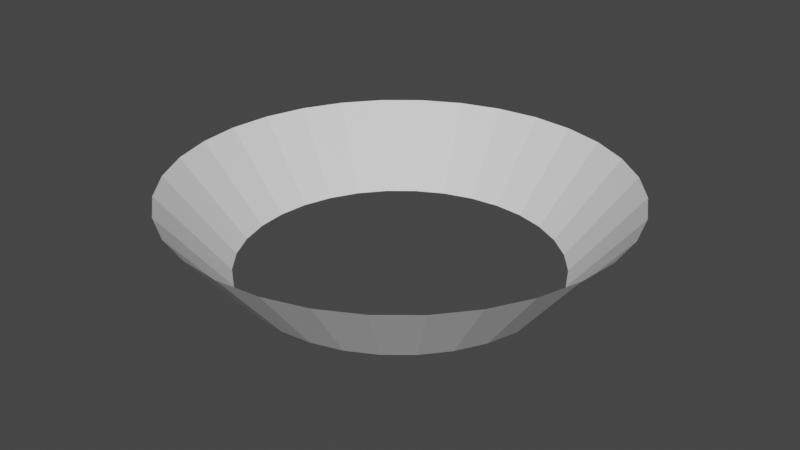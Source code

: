 # Source: Cylinder.blend  (saved by Blender 2.93.21; exported with 4.5.12 LTS)
import bpy
from mathutils import Matrix  # noqa: F401  (used for matrix-valued properties, if any)

bpy.ops.wm.read_factory_settings(use_empty=True)
scene = bpy.context.scene
scene.name = 'Scene'

# ---- collections
col_collection = bpy.data.collections.new('Collection'); scene.collection.children.link(col_collection)

# ---- world
world_world = bpy.data.worlds.new('World'); scene.world = world_world
world_world.use_nodes = True; world_world.node_tree.nodes.clear()
_N = world_world.node_tree.nodes; _L = world_world.node_tree.links
n0 = _N.new('ShaderNodeOutputWorld'); n0.name = 'World Output'; n0.location = (300, 300)
n1 = _N.new('ShaderNodeBackground'); n1.name = 'Background'; n1.location = (10, 300)
n1.inputs[0].default_value = (0.05088, 0.05088, 0.05088, 1.0)
_L.new(n1.outputs[0], n0.inputs[0])
n0.is_active_output = True
world_world.color = (0.05088, 0.05088, 0.05088)
world_world.use_sun_shadow = False
world_world.sun_shadow_jitter_overblur = 0.0

# ---- meshes
me_cylinder = bpy.data.meshes.new('Cylinder')
me_cylinder.from_pydata([(-7.171e-08, 1.0, -0.08565), (-7.619e-08, 1.416, 0.4134), (0.1951, 0.9808, -0.08565), (0.2762, 1.388, 0.4134), (0.3827, 0.9239, -0.08565), (0.5417, 1.308, 0.4134), (0.5556, 0.8315, -0.08565), (0.7864, 1.177, 0.4134), (0.7071, 0.7071, -0.08565), (1.001, 1.001, 0.4134), (0.8315, 0.5556, -0.08565), (1.177, 0.7864, 0.4134), (0.9239, 0.3827, -0.08565), (1.308, 0.5417, 0.4134), (0.9808, 0.1951, -0.08565), (1.388, 0.2762, 0.4134), (1.0, -6.458e-09, -0.08565), (1.416, -1.519e-08, 0.4134), (0.9808, -0.1951, -0.08565), (1.388, -0.2762, 0.4134), (0.9239, -0.3827, -0.08565), (1.308, -0.5417, 0.4134), (0.8315, -0.5556, -0.08565), (1.177, -0.7864, 0.4134), (0.7071, -0.7071, -0.08565), (1.001, -1.001, 0.4134), (0.5556, -0.8315, -0.08565), (0.7864, -1.177, 0.4134), (0.3827, -0.9239, -0.08565), (0.5417, -1.308, 0.4134), (0.1951, -0.9808, -0.08565), (0.2762, -1.388, 0.4134), (-1.591e-07, -1.0, -0.08565), (-1.999e-07, -1.416, 0.4134), (-0.1951, -0.9808, -0.08565), (-0.2762, -1.388, 0.4134), (-0.3827, -0.9239, -0.08565), (-0.5417, -1.308, 0.4134), (-0.5556, -0.8315, -0.08565), (-0.7864, -1.177, 0.4134), (-0.7071, -0.7071, -0.08565), (-1.001, -1.001, 0.4134), (-0.8315, -0.5556, -0.08565), (-1.177, -0.7864, 0.4134), (-0.9239, -0.3827, -0.08565), (-1.308, -0.5417, 0.4134), (-0.9808, -0.1951, -0.08565), (-1.388, -0.2762, 0.4134), (-1.0, 4.918e-08, -0.08565), (-1.416, 6.357e-08, 0.4134), (-0.9808, 0.1951, -0.08565), (-1.388, 0.2762, 0.4134), (-0.9239, 0.3827, -0.08565), (-1.308, 0.5417, 0.4134), (-0.8315, 0.5556, -0.08565), (-1.177, 0.7864, 0.4134), (-0.7071, 0.7071, -0.08565), (-1.001, 1.001, 0.4134), (-0.5556, 0.8315, -0.08565), (-0.7864, 1.177, 0.4134), (-0.3827, 0.9239, -0.08565), (-0.5417, 1.308, 0.4134), (-0.1951, 0.9808, -0.08565), (-0.2762, 1.388, 0.4134)], [], [(0, 2, 3, 1), (2, 4, 5, 3), (4, 6, 7, 5), (6, 8, 9, 7), (8, 10, 11, 9), (10, 12, 13, 11), (12, 14, 15, 13), (14, 16, 17, 15), (16, 18, 19, 17), (18, 20, 21, 19), (20, 22, 23, 21), (22, 24, 25, 23), (24, 26, 27, 25), (26, 28, 29, 27), (28, 30, 31, 29), (30, 32, 33, 31), (32, 34, 35, 33), (34, 36, 37, 35), (36, 38, 39, 37), (38, 40, 41, 39), (40, 42, 43, 41), (42, 44, 45, 43), (44, 46, 47, 45), (46, 48, 49, 47), (48, 50, 51, 49), (50, 52, 53, 51), (52, 54, 55, 53), (54, 56, 57, 55), (56, 58, 59, 57), (58, 60, 61, 59), (60, 62, 63, 61), (62, 0, 1, 63)])
_uv = me_cylinder.uv_layers.new(name='UVMap')
_uv.uv.foreach_set('vector', [0.0, -5.96e-08, 0.0, 0.03125, 1.0, 0.03125, 1.0, 0.0, 0.0, 0.03125, 0.0, 0.0625, 1.0, 0.0625, 1.0, 0.03125, 0.0, 0.0625, 0.0, 0.09375, 1.0, 0.09375, 1.0, 0.0625, 0.0, 0.09375, 0.0, 0.125, 1.0, 0.125, 1.0, 0.09375, 0.0, 0.125, 0.0, 0.1562, 1.0, 0.1562, 1.0, 0.125, 0.0, 0.1562, 0.0, 0.1875, 1.0, 0.1875, 1.0, 0.1562, 0.0, 0.1875, 0.0, 0.2187, 1.0, 0.2188, 1.0, 0.1875, 0.0, 0.2187, 0.0, 0.25, 1.0, 0.25, 1.0, 0.2188, 0.0, 0.25, 0.0, 0.2812, 1.0, 0.2813, 1.0, 0.25, 0.0, 0.2812, 0.0, 0.3125, 1.0, 0.3125, 1.0, 0.2813, 0.0, 0.3125, 0.0, 0.3437, 1.0, 0.3438, 1.0, 0.3125, 0.0, 0.3437, 0.0, 0.375, 1.0, 0.375, 1.0, 0.3438, 0.0, 0.375, 0.0, 0.4062, 1.0, 0.4062, 1.0, 0.375, 0.0, 0.4062, 0.0, 0.4375, 1.0, 0.4375, 1.0, 0.4062, 0.0, 0.4375, 0.0, 0.4687, 1.0, 0.4688, 1.0, 0.4375, 0.0, 0.4687, 0.0, 0.5, 1.0, 0.5, 1.0, 0.4688, 0.0, 0.5, 0.0, 0.5312, 1.0, 0.5313, 1.0, 0.5, 0.0, 0.5312, 0.0, 0.5625, 1.0, 0.5625, 1.0, 0.5313, 0.0, 0.5625, 0.0, 0.5937, 1.0, 0.5938, 1.0, 0.5625, 0.0, 0.5937, 0.0, 0.625, 1.0, 0.625, 1.0, 0.5938, 0.0, 0.625, 0.0, 0.6562, 1.0, 0.6563, 1.0, 0.625, 0.0, 0.6562, 0.0, 0.6875, 1.0, 0.6875, 1.0, 0.6563, 0.0, 0.6875, 0.0, 0.7187, 1.0, 0.7188, 1.0, 0.6875, 0.0, 0.7187, 0.0, 0.75, 1.0, 0.75, 1.0, 0.7188, 0.0, 0.75, 0.0, 0.7812, 1.0, 0.7812, 1.0, 0.75, 0.0, 0.7812, 0.0, 0.8125, 1.0, 0.8125, 1.0, 0.7812, 0.0, 0.8125, 0.0, 0.8438, 1.0, 0.8438, 1.0, 0.8125, 0.0, 0.8438, 0.0, 0.875, 1.0, 0.875, 1.0, 0.8438, 0.0, 0.875, -5.96e-08, 0.9062, 1.0, 0.9062, 1.0, 0.875, -5.96e-08, 0.9062, -5.96e-08, 0.9375, 1.0, 0.9375, 1.0, 0.9062, -5.96e-08, 0.9375, -5.96e-08, 0.9688, 1.0, 0.9688, 1.0, 0.9375, -5.96e-08, 0.9688, -5.96e-08, 1.0, 1.0, 1.0, 1.0, 0.9688])
me_cylinder.use_remesh_fix_poles = True
me_cylinder.use_remesh_preserve_attributes = False
me_cylinder.update()

# ---- objects
ob_cylinder = bpy.data.objects.new('Cylinder', me_cylinder)

# ---- transforms, parenting, visibility, modifiers, constraints
ob_cylinder.location = (0.0, 0.0, 0.08935)

# ---- collection membership
col_collection.objects.link(ob_cylinder)

# ---- scene / render settings (as saved in the file)
scene.frame_start = 1; scene.frame_end = 250; scene.frame_set(1)
scene.render.engine = 'BLENDER_EEVEE_NEXT'
scene.cycles.use_denoising = False
scene.cycles.samples = 128
scene.cycles.sampling_pattern = 'TABULATED_SOBOL'
scene.cycles.use_adaptive_sampling = False
scene.cycles.use_light_tree = False
scene.view_settings.view_transform = 'Filmic'
bpy.context.view_layer.update()

# ---- added for rendering (the .blend has no active camera and no usable light): camera, sun
cam_auto = bpy.data.cameras.new('AutoCamera')
cam_auto.lens = 50.0
cam_auto.sensor_width = 36.0
cam_auto.clip_end = 1000.0
ob_auto_camera = bpy.data.objects.new('AutoCamera', cam_auto)
scene.collection.objects.link(ob_auto_camera)
ob_auto_camera.location = (3.73299, -4.47959, 3.23961)
ob_auto_camera.rotation_euler = (1.09748, -7.21219e-08, 0.694738)
scene.camera = ob_auto_camera
light_auto_sun = bpy.data.lights.new('AutoSun', 'SUN')
light_auto_sun.energy = 3.0
light_auto_sun.angle = 0.0523599
ob_auto_sun = bpy.data.objects.new('AutoSun', light_auto_sun)
scene.collection.objects.link(ob_auto_sun)
ob_auto_sun.rotation_euler = (0.872665, 0.174533, 0.523599)
bpy.context.view_layer.update()
